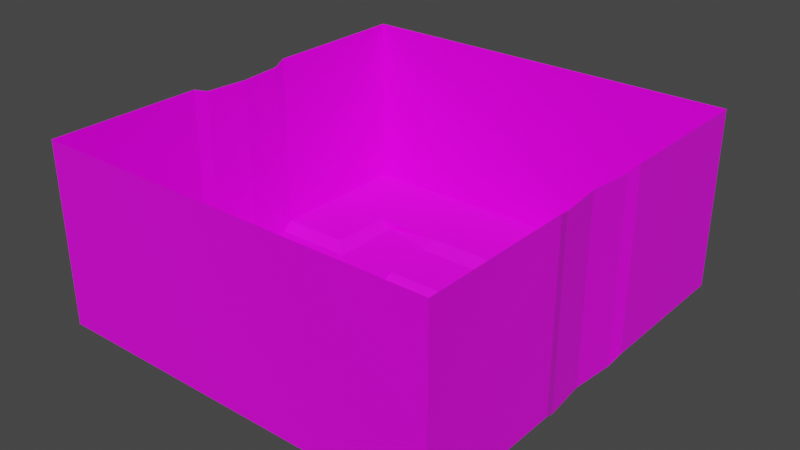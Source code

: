 # Source: Map.blend  (saved by Blender 3.3.6; exported with 4.5.12 LTS)
import bpy
from mathutils import Matrix  # noqa: F401  (used for matrix-valued properties, if any)

bpy.ops.wm.read_factory_settings(use_empty=True)
scene = bpy.context.scene
scene.name = 'Scene'

# ---- collections
col_collection = bpy.data.collections.new('Collection'); scene.collection.children.link(col_collection)

# ---- images (referenced by path relative to the original .blend; pixels are not part of the script)
import os
ASSET_DIR = os.environ.get("B2B_ASSET_DIR", "")  # directory of the original .blend (textures are referenced by path, not embedded)
HERE = os.path.dirname(os.path.abspath(__file__))  # packed textures are extracted next to this script under _unpacked/

def load_image(name, relpath, width, height, colorspace="sRGB"):
    """Load a texture the original file referenced (path relative to the .blend, or extracted next to this script)."""
    p = next((c for c in (os.path.join(HERE, relpath), os.path.join(ASSET_DIR, relpath)) if relpath and os.path.exists(c)), "")
    if p:
        img = bpy.data.images.load(p, check_existing=True)
        img.name = name
    else:  # same state as the original file: an image datablock whose file is absent (Cycles renders it pink)
        img = bpy.data.images.new(name, width, height)
        img.source = "FILE"
        img.filepath = "//" + (relpath or name)
    img.colorspace_settings.name = colorspace
    return img
img_rocks4_png = load_image('Rocks4.png', 'MazeGame87796/Assets/Rocks4.png', 1024, 1024, 'sRGB')
img_grass_png = load_image('Grass.png', 'MazeGame87796/Assets/Grass.png', 1024, 1024, 'sRGB')

# ---- materials (node trees are filled in below, after node groups)
mat_material = bpy.data.materials.new('Material')
mat_material.alpha_threshold = 0.0
mat_material.use_transparent_shadow = False
mat_material.line_color = (0.0, 0.0, 0.0, 1.0)
mat_material_001 = bpy.data.materials.new('Material.001')
mat_material_001.use_transparent_shadow = False

# ---- material node trees
mat_material.use_nodes = True; mat_material.node_tree.nodes.clear()
_N = mat_material.node_tree.nodes; _L = mat_material.node_tree.links
n0 = _N.new('ShaderNodeOutputMaterial'); n0.name = 'Material Output'; n0.location = (300, 300)
n1 = _N.new('ShaderNodeBsdfPrincipled'); n1.name = 'Principled BSDF'; n1.location = (10, 300)
n1.distribution = 'GGX'
n1.subsurface_method = 'RANDOM_WALK_SKIN'
n1.inputs[2].default_value = 0.4
n1.inputs[3].default_value = 1.45
n1.inputs[27].default_value = (0.0, 0.0, 0.0, 1.0)
n1.inputs[28].default_value = 1.0
n2 = _N.new('ShaderNodeTexImage'); n2.name = 'Image Texture'; n2.location = (-426, 136)
n2.image = img_rocks4_png
n2.interpolation = 'Closest'
_L.new(n1.outputs[0], n0.inputs[0])
_L.new(n2.outputs[0], n1.inputs[0])
n0.is_active_output = True
mat_material_001.use_nodes = True; mat_material_001.node_tree.nodes.clear()
_N = mat_material_001.node_tree.nodes; _L = mat_material_001.node_tree.links
n0 = _N.new('ShaderNodeBsdfPrincipled'); n0.name = 'Principled BSDF'; n0.location = (10, 300)
n0.distribution = 'GGX'
n0.subsurface_method = 'RANDOM_WALK_SKIN'
n0.inputs[3].default_value = 1.45
n0.inputs[27].default_value = (0.0, 0.0, 0.0, 1.0)
n0.inputs[28].default_value = 1.0
n1 = _N.new('ShaderNodeOutputMaterial'); n1.name = 'Material Output'; n1.location = (300, 300)
n2 = _N.new('ShaderNodeTexImage'); n2.name = 'Image Texture'; n2.location = (-442, 164)
n2.image = img_grass_png
n2.interpolation = 'Closest'
n3 = _N.new('ShaderNodeMapping'); n3.name = 'Mapping'; n3.location = (-643, 230)
n3.inputs[3].default_value = (256.0, 256.0, 256.0)
n4 = _N.new('ShaderNodeTexCoord'); n4.name = 'Texture Coordinate'; n4.location = (-894, 163)
_L.new(n0.outputs[0], n1.inputs[0])
_L.new(n2.outputs[0], n0.inputs[0])
_L.new(n3.outputs[0], n2.inputs[0])
_L.new(n4.outputs[2], n3.inputs[0])
n1.is_active_output = True

# ---- world
world_world = bpy.data.worlds.new('World'); scene.world = world_world
world_world.use_nodes = True; world_world.node_tree.nodes.clear()
_N = world_world.node_tree.nodes; _L = world_world.node_tree.links
n0 = _N.new('ShaderNodeOutputWorld'); n0.name = 'World Output'; n0.location = (300, 300)
n1 = _N.new('ShaderNodeBackground'); n1.name = 'Background'; n1.location = (10, 300)
n1.inputs[0].default_value = (0.05088, 0.05088, 0.05088, 1.0)
_L.new(n1.outputs[0], n0.inputs[0])
n0.is_active_output = True
world_world.color = (0.05088, 0.05088, 0.05088)
world_world.use_sun_shadow = False
world_world.sun_shadow_jitter_overblur = 0.0

# ---- meshes
me_cube = bpy.data.meshes.new('Cube')
me_cube.from_pydata([(-44.74, -43.94, -30.66), (-48.49, -89.59, -30.66), (-44.74, -31.53, -37.48), (-44.74, -7.456, -37.48), (-164.1, -1.076, 125.4), (-44.74, -7.456, -30.66), (-96.79, -39.06, -30.66), (-96.79, -104.8, -30.66), (-93.29, -7.456, -37.48), (-93.29, -7.456, -30.66), (-93.29, -1.076, -30.66), (-167.8, -39.06, -30.66), (-109.5, -50.37, -24.78), (-167.8, -39.06, 125.4), (-164.1, -1.076, -30.66), (-109.5, -104.8, -24.78), (-170.7, -50.37, -24.78), (-170.7, -50.37, 129.1), (-48.49, -104.8, -24.78), (-170.7, -181.8, 129.1), (-170.7, -181.8, -24.78), (44.74, -43.94, -30.66), (48.49, -89.59, -30.66), (44.74, -31.53, -37.48), (44.74, -7.456, -37.48), (164.1, -1.076, 125.4), (44.74, -7.456, -30.66), (96.79, -39.06, -30.66), (96.79, -104.8, -30.66), (93.29, -7.456, -37.48), (93.29, -7.456, -30.66), (93.29, -1.076, -30.66), (167.8, -39.06, -30.66), (109.5, -50.37, -24.78), (167.8, -39.06, 125.4), (164.1, -1.076, -30.66), (109.5, -104.8, -24.78), (170.7, -50.37, -24.78), (170.7, -50.37, 129.1), (48.49, -104.8, -24.78), (170.7, -181.8, 129.1), (170.7, -181.8, -24.78), (-44.74, 41.79, -30.66), (-48.49, 89.91, -30.66), (-44.74, 29.37, -37.48), (-44.74, 5.305, -37.48), (-44.74, 5.305, -30.66), (-96.79, 36.88, -30.66), (-96.79, 102.6, -30.66), (-93.29, 5.305, -37.48), (-93.29, 5.305, -30.66), (-167.8, 36.88, -30.66), (-109.5, 48.19, -24.78), (-167.8, 36.88, 125.4), (-109.5, 102.6, -24.78), (-170.7, 48.19, -24.78), (-170.7, 48.19, 129.1), (-48.49, 102.6, -24.78), (-170.7, 179.6, 129.1), (-170.7, 179.6, -24.78), (44.74, 41.79, -30.66), (48.49, 89.91, -30.66), (44.74, 29.37, -37.48), (44.74, 5.305, -37.48), (44.74, 5.305, -30.66), (96.79, 36.88, -30.66), (96.79, 102.6, -30.66), (93.29, 5.305, -37.48), (93.29, 5.305, -30.66), (167.8, 36.88, -30.66), (109.5, 48.19, -24.78), (167.8, 36.88, 125.4), (109.5, 102.6, -24.78), (170.7, 48.19, -24.78), (170.7, 48.19, 129.1), (48.49, 102.6, -24.78), (170.7, 179.6, 129.1), (170.7, 179.6, -24.78)], [], [(0, 21, 23, 2), (19, 20, 16, 17), (0, 2, 3, 5), (3, 8, 9, 5), (11, 13, 17, 16), (39, 22, 1, 18), (14, 4, 13, 11), (16, 12, 6, 11), (12, 15, 7, 6), (29, 67, 63, 62, 44, 45, 49, 8, 3, 2, 23, 24), (31, 68, 67, 29, 30), (7, 18, 1), (15, 18, 7), (28, 27, 32, 35, 31, 30, 26, 21, 0, 5, 9, 10, 14, 11, 6, 7, 1, 22), (40, 38, 37, 41), (21, 26, 24, 23), (24, 26, 30, 29), (32, 37, 38, 34), (8, 49, 50, 10, 9), (35, 32, 34, 25), (37, 32, 27, 33), (33, 27, 28, 36), (28, 22, 39), (36, 28, 39), (66, 61, 43, 48, 47, 51, 14, 10, 50, 46, 42, 60, 64, 68, 31, 35, 69, 65), (57, 75, 72, 70, 73, 77, 59, 55, 52, 54), (58, 56, 55, 59), (42, 46, 45, 44), (45, 46, 50, 49), (51, 55, 56, 53), (44, 62, 60, 42), (14, 51, 53, 4), (55, 51, 47, 52), (52, 47, 48, 54), (40, 41, 20, 19), (48, 43, 57), (54, 48, 57), (76, 58, 59, 77), (76, 77, 73, 74), (60, 62, 63, 64), (63, 67, 68, 64), (69, 71, 74, 73), (35, 25, 71, 69), (73, 70, 65, 69), (70, 72, 66, 65), (66, 75, 61), (72, 75, 66), (20, 41, 37, 33, 36, 39, 18, 15, 12, 16), (75, 57, 43, 61)])
me_cube.polygons.foreach_set('material_index', [1, 0, 0, 0, 0, 1, 0, 1, 1, 1, 0, 1, 0, 1, 0, 0, 0, 0, 0, 0, 1, 1, 1, 0, 1, 1, 0, 0, 0, 0, 1, 0, 1, 1, 0, 1, 0, 0, 0, 0, 0, 0, 0, 1, 1, 1, 0, 1, 1])
_uv = me_cube.uv_layers.new(name='UVMap')
_uv.uv.foreach_set('vector', [0.537, 0.5214, 0.4409, 0.5256, 0.4442, 0.5081, 0.5335, 0.5055, 27.05, 1.018, 27.05, -27.36, 0.02587, -27.36, 0.02587, 1.018, 23.8, 0.9735, 19.38, -0.8889, 10.53, -0.8889, 10.53, 0.9734, 10.53, -0.8889, -0.09665, -0.889, -0.09665, 0.9735, 10.53, 0.9734, 9.822, -28.06, 9.884, 1.0, 7.473, 1.0, 7.497, -27.0, 0.4463, 0.5959, 0.4458, 0.5865, 0.5361, 0.5832, 0.5364, 0.5926, 7.497, -27.0, 7.526, 1.0, -0.08067, 1.0, -0.1425, -27.0, 0.6603, 0.5373, 0.5958, 0.5349, 0.5834, 0.5201, 0.6591, 0.521, 0.5958, 0.5349, 0.5892, 0.5935, 0.5776, 0.5894, 0.5834, 0.5201, 0.3962, 0.4802, 0.3964, 0.4713, 0.4344, 0.4664, 0.4428, 0.4425, 0.5331, 0.4441, 0.5419, 0.4655, 0.578, 0.4696, 0.5784, 0.4782, 0.5414, 0.4834, 0.5335, 0.5055, 0.4442, 0.5081, 0.4347, 0.4842, 1.63, 1.002, 3.297, 1.002, 3.297, -0.9835, 0.04346, -0.9835, 0.04346, 1.002, 0.5776, 0.5894, 0.5364, 0.5926, 0.5361, 0.5832, 0.004651, 1.0, 10.0, 1.0, 2.0, -1.0, 0.4023, 0.5963, 0.3921, 0.5245, 0.3132, 0.5274, 0.3163, 0.4762, 0.3871, 0.4757, 0.3896, 0.4861, 0.4289, 0.4919, 0.4409, 0.5256, 0.537, 0.5214, 0.547, 0.4904, 0.5849, 0.4837, 0.587, 0.4737, 0.6554, 0.4723, 0.6591, 0.521, 0.5834, 0.5201, 0.5776, 0.5894, 0.5361, 0.5832, 0.4458, 0.5865, 27.05, 1.018, 0.02587, 1.018, 0.02587, -27.36, 27.05, -27.36, 23.8, 0.9735, 10.53, 0.9734, 10.53, -0.8889, 19.38, -0.8889, 10.53, -0.8889, 10.53, 0.9734, -0.09665, 0.9735, -0.09665, -0.889, 9.822, -28.06, 7.497, -27.0, 7.473, 1.0, 9.884, 1.0, 0.04346, -0.9835, 3.297, -0.9835, 3.297, 1.002, 1.63, 1.002, 0.04346, 1.002, 7.497, -27.0, -0.1425, -27.0, -0.08067, 1.0, 7.526, 1.0, 0.312, 0.5448, 0.3132, 0.5274, 0.3921, 0.5245, 0.3799, 0.5404, 0.3799, 0.5404, 0.3921, 0.5245, 0.4023, 0.5963, 0.39, 0.6017, 0.4023, 0.5963, 0.4458, 0.5865, 0.4463, 0.5959, -0.004651, 1.003, 2.0, -1.0, 10.0, 1.0, 0.4, 0.3561, 0.4426, 0.3648, 0.5325, 0.3658, 0.5735, 0.358, 0.5821, 0.4273, 0.6577, 0.4235, 0.6554, 0.4723, 0.587, 0.4737, 0.5843, 0.4639, 0.5472, 0.4586, 0.536, 0.4269, 0.4392, 0.4266, 0.4285, 0.459, 0.3897, 0.4654, 0.3871, 0.4757, 0.3163, 0.4762, 0.313, 0.4256, 0.3915, 0.4276, 0.5324, 0.3565, 0.4429, 0.3553, 0.388, 0.3513, 0.3791, 0.4119, 0.3118, 0.4083, 0.3529, 0.2734, 0.6172, 0.2838, 0.6582, 0.4071, 0.594, 0.412, 0.5849, 0.3534, 27.05, 1.018, 0.02587, 1.018, 0.02587, -27.36, 27.05, -27.36, 23.8, 0.9735, 10.53, 0.9734, 10.53, -0.8889, 19.38, -0.8889, 10.53, -0.8889, 10.53, 0.9734, -0.09665, 0.9735, -0.09665, -0.889, 9.822, -28.06, 7.497, -27.0, 7.473, 1.0, 9.884, 1.0, 0.5331, 0.4441, 0.4428, 0.4425, 0.4392, 0.4266, 0.536, 0.4269, 7.497, -27.0, -0.1425, -27.0, -0.08067, 1.0, 7.526, 1.0, 0.6582, 0.4071, 0.6577, 0.4235, 0.5821, 0.4273, 0.594, 0.412, 0.594, 0.412, 0.5821, 0.4273, 0.5735, 0.358, 0.5849, 0.3534, 0.02587, 1.018, 0.02587, -27.36, 68.6, -27.36, 68.6, 1.018, 0.5735, 0.358, 0.5325, 0.3658, 0.5324, 0.3565, 0.004651, 1.0, 2.0, -1.0, 10.0, 1.0, 0.02587, 1.018, 68.6, 1.018, 68.6, -27.36, 0.02587, -27.36, 27.05, 1.018, 27.05, -27.36, 0.02587, -27.36, 0.02587, 1.018, 23.8, 0.9735, 19.38, -0.8889, 10.53, -0.8889, 10.53, 0.9734, 10.53, -0.8889, -0.09665, -0.889, -0.09665, 0.9735, 10.53, 0.9734, 9.822, -28.06, 9.884, 1.0, 7.473, 1.0, 7.497, -27.0, 7.497, -27.0, 7.526, 1.0, -0.08067, 1.0, -0.1425, -27.0, 0.3118, 0.4083, 0.3791, 0.4119, 0.3915, 0.4276, 0.313, 0.4256, 0.3791, 0.4119, 0.388, 0.3513, 0.4, 0.3561, 0.3915, 0.4276, 0.4, 0.3561, 0.4429, 0.3553, 0.4426, 0.3648, -0.004651, 0.9969, 10.0, 1.0, 2.0, -1.0, 0.6244, 0.6607, 0.3541, 0.6842, 0.312, 0.5448, 0.3799, 0.5404, 0.39, 0.6017, 0.4463, 0.5959, 0.5364, 0.5926, 0.5892, 0.5935, 0.5958, 0.5349, 0.6603, 0.5373, 0.4429, 0.3553, 0.5324, 0.3565, 0.5325, 0.3658, 0.4426, 0.3648])
me_cube.materials.append(mat_material)
me_cube.materials.append(mat_material_001)
me_cube.use_remesh_preserve_volume = False
me_cube.use_remesh_preserve_attributes = False
me_cube.use_mirror_vertex_groups = False
me_cube.use_paint_bone_selection = False
me_cube.use_paint_mask = True
me_cube.update()

# ---- objects
ob_cube = bpy.data.objects.new('Cube', me_cube)

# ---- transforms, parenting, visibility, modifiers, constraints
ob_cube.location = (0.0, 0.0, 0.0)
ob_cube.lock_rotations_4d = False
ob_cube.empty_display_type = 'ARROWS'
ob_cube.lineart.crease_threshold = 0.0

# ---- collection membership
col_collection.objects.link(ob_cube)

# ---- scene / render settings (as saved in the file)
scene.frame_start = 1; scene.frame_end = 250; scene.frame_set(1)
scene.render.engine = 'BLENDER_EEVEE_NEXT'
scene.cycles.sampling_pattern = 'TABULATED_SOBOL'
scene.cycles.use_light_tree = False
scene.view_settings.view_transform = 'Filmic'
bpy.context.view_layer.update()

# ---- added for rendering (the .blend has no active camera and no usable light): camera, sun
cam_auto = bpy.data.cameras.new('AutoCamera')
cam_auto.lens = 50.0
cam_auto.sensor_width = 36.0
cam_auto.clip_end = 8514.05
ob_auto_camera = bpy.data.objects.new('AutoCamera', cam_auto)
scene.collection.objects.link(ob_auto_camera)
ob_auto_camera.location = (485.133, -583.25, 433.894)
ob_auto_camera.rotation_euler = (1.09748, -7.21219e-08, 0.694738)
scene.camera = ob_auto_camera
light_auto_sun = bpy.data.lights.new('AutoSun', 'SUN')
light_auto_sun.energy = 3.0
light_auto_sun.angle = 0.0523599
ob_auto_sun = bpy.data.objects.new('AutoSun', light_auto_sun)
scene.collection.objects.link(ob_auto_sun)
ob_auto_sun.rotation_euler = (0.872665, 0.174533, 0.523599)
bpy.context.view_layer.update()
